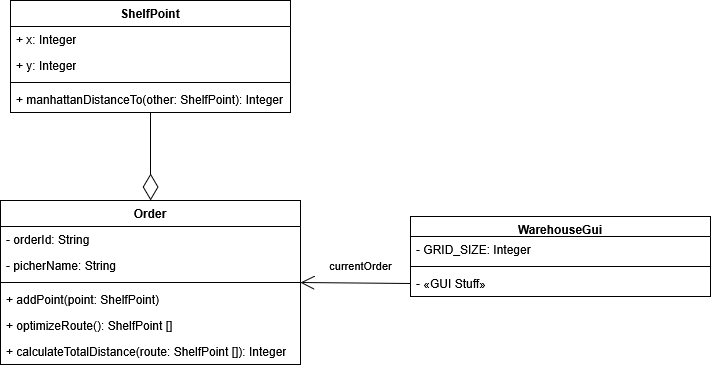

The diagram above was exported from draw.io. Its source (the exported page's mxGraphModel, read from the mxfile embedded in the PNG):
<mxGraphModel dx="993" dy="652" grid="1" gridSize="10" guides="1" tooltips="1" connect="1" arrows="1" fold="1" page="1" pageScale="1" pageWidth="850" pageHeight="1100" math="0" shadow="0">
  <root>
    <mxCell id="0" />
    <mxCell id="1" parent="0" />
    <mxCell id="2" parent="1" style="swimlane;fontStyle=1;align=center;verticalAlign=top;childLayout=stackLayout;horizontal=1;startSize=26;horizontalStack=0;resizeParent=1;resizeParentMax=0;resizeLast=0;collapsible=1;marginBottom=0;whiteSpace=wrap;html=1;" value="ShelfPoint" vertex="1">
      <mxGeometry height="112" width="280" x="120" y="40" as="geometry" />
    </mxCell>
    <mxCell id="3" parent="2" style="text;strokeColor=none;fillColor=none;align=left;verticalAlign=top;spacingLeft=4;spacingRight=4;overflow=hidden;rotatable=0;points=[[0,0.5],[1,0.5]];portConstraint=eastwest;whiteSpace=wrap;html=1;" value="+ x: Integer" vertex="1">
      <mxGeometry height="26" width="280" y="26" as="geometry" />
    </mxCell>
    <mxCell id="4" parent="2" style="text;strokeColor=none;fillColor=none;align=left;verticalAlign=top;spacingLeft=4;spacingRight=4;overflow=hidden;rotatable=0;points=[[0,0.5],[1,0.5]];portConstraint=eastwest;whiteSpace=wrap;html=1;" value="+ y: Integer" vertex="1">
      <mxGeometry height="26" width="280" y="52" as="geometry" />
    </mxCell>
    <mxCell id="5" parent="2" style="line;strokeWidth=1;fillColor=none;align=left;verticalAlign=middle;spacingTop=-1;spacingLeft=3;spacingRight=3;rotatable=0;labelPosition=right;points=[];portConstraint=eastwest;strokeColor=inherit;" value="" vertex="1">
      <mxGeometry height="8" width="280" y="78" as="geometry" />
    </mxCell>
    <mxCell id="6" parent="2" style="text;strokeColor=none;fillColor=none;align=left;verticalAlign=top;spacingLeft=4;spacingRight=4;overflow=hidden;rotatable=0;points=[[0,0.5],[1,0.5]];portConstraint=eastwest;whiteSpace=wrap;html=1;" value="+ manhattanDistanceTo(other: ShelfPoint): Integer" vertex="1">
      <mxGeometry height="26" width="280" y="86" as="geometry" />
    </mxCell>
    <mxCell id="7" parent="1" style="swimlane;fontStyle=1;align=center;verticalAlign=top;childLayout=stackLayout;horizontal=1;startSize=26;horizontalStack=0;resizeParent=1;resizeParentMax=0;resizeLast=0;collapsible=1;marginBottom=0;whiteSpace=wrap;html=1;" value="Order" vertex="1">
      <mxGeometry height="164" width="300" x="110" y="240" as="geometry" />
    </mxCell>
    <mxCell id="8" parent="7" style="text;strokeColor=none;fillColor=none;align=left;verticalAlign=top;spacingLeft=4;spacingRight=4;overflow=hidden;rotatable=0;points=[[0,0.5],[1,0.5]];portConstraint=eastwest;whiteSpace=wrap;html=1;" value="- orderId: String" vertex="1">
      <mxGeometry height="26" width="300" y="26" as="geometry" />
    </mxCell>
    <mxCell id="9" parent="7" style="text;strokeColor=none;fillColor=none;align=left;verticalAlign=top;spacingLeft=4;spacingRight=4;overflow=hidden;rotatable=0;points=[[0,0.5],[1,0.5]];portConstraint=eastwest;whiteSpace=wrap;html=1;" value="- picherName: String" vertex="1">
      <mxGeometry height="26" width="300" y="52" as="geometry" />
    </mxCell>
    <mxCell id="10" parent="7" style="line;strokeWidth=1;fillColor=none;align=left;verticalAlign=middle;spacingTop=-1;spacingLeft=3;spacingRight=3;rotatable=0;labelPosition=right;points=[];portConstraint=eastwest;strokeColor=inherit;" value="" vertex="1">
      <mxGeometry height="8" width="300" y="78" as="geometry" />
    </mxCell>
    <mxCell id="11" parent="7" style="text;strokeColor=none;fillColor=none;align=left;verticalAlign=top;spacingLeft=4;spacingRight=4;overflow=hidden;rotatable=0;points=[[0,0.5],[1,0.5]];portConstraint=eastwest;whiteSpace=wrap;html=1;" value="+ addPoint(point: ShelfPoint)" vertex="1">
      <mxGeometry height="26" width="300" y="86" as="geometry" />
    </mxCell>
    <mxCell id="12" parent="7" style="text;strokeColor=none;fillColor=none;align=left;verticalAlign=top;spacingLeft=4;spacingRight=4;overflow=hidden;rotatable=0;points=[[0,0.5],[1,0.5]];portConstraint=eastwest;whiteSpace=wrap;html=1;" value="+ optimizeRoute(): ShelfPoint []" vertex="1">
      <mxGeometry height="26" width="300" y="112" as="geometry" />
    </mxCell>
    <mxCell id="13" parent="7" style="text;strokeColor=none;fillColor=none;align=left;verticalAlign=top;spacingLeft=4;spacingRight=4;overflow=hidden;rotatable=0;points=[[0,0.5],[1,0.5]];portConstraint=eastwest;whiteSpace=wrap;html=1;" value="+ calculateTotalDistance(route: ShelfPoint []): Integer" vertex="1">
      <mxGeometry height="26" width="300" y="138" as="geometry" />
    </mxCell>
    <mxCell id="14" edge="1" parent="1" source="2" style="endArrow=diamondThin;endFill=0;endSize=24;html=1;rounded=0;exitX=0.5;exitY=1;exitDx=0;exitDy=0;entryX=0.5;entryY=0;entryDx=0;entryDy=0;" target="7" value="">
      <mxGeometry relative="1" width="160" as="geometry">
        <mxPoint x="490" y="180" as="sourcePoint" />
        <mxPoint x="710" y="450" as="targetPoint" />
      </mxGeometry>
    </mxCell>
    <mxCell id="15" parent="1" style="swimlane;fontStyle=1;align=center;verticalAlign=top;childLayout=stackLayout;horizontal=1;startSize=20;horizontalStack=0;resizeParent=1;resizeParentMax=0;resizeLast=0;collapsible=1;marginBottom=0;whiteSpace=wrap;html=1;" value="WarehouseGui" vertex="1">
      <mxGeometry height="80" width="300" x="520" y="256" as="geometry" />
    </mxCell>
    <mxCell id="16" parent="15" style="text;strokeColor=none;fillColor=none;align=left;verticalAlign=top;spacingLeft=4;spacingRight=4;overflow=hidden;rotatable=0;points=[[0,0.5],[1,0.5]];portConstraint=eastwest;whiteSpace=wrap;html=1;" value="- GRID_SIZE: Integer" vertex="1">
      <mxGeometry height="26" width="300" y="20" as="geometry" />
    </mxCell>
    <mxCell id="17" parent="15" style="line;strokeWidth=1;fillColor=none;align=left;verticalAlign=middle;spacingTop=-1;spacingLeft=3;spacingRight=3;rotatable=0;labelPosition=right;points=[];portConstraint=eastwest;strokeColor=inherit;" value="" vertex="1">
      <mxGeometry height="8" width="300" y="46" as="geometry" />
    </mxCell>
    <mxCell id="18" parent="15" style="text;strokeColor=none;fillColor=none;align=left;verticalAlign=top;spacingLeft=4;spacingRight=4;overflow=hidden;rotatable=0;points=[[0,0.5],[1,0.5]];portConstraint=eastwest;whiteSpace=wrap;html=1;" value="-&amp;nbsp;«GUI Stuff»" vertex="1">
      <mxGeometry height="26" width="300" y="54" as="geometry" />
    </mxCell>
    <mxCell id="19" edge="1" parent="1" style="endArrow=open;endFill=1;endSize=12;html=1;rounded=0;exitX=0;exitY=0.5;exitDx=0;exitDy=0;entryX=1;entryY=0.5;entryDx=0;entryDy=0;" target="7" value="">
      <mxGeometry relative="1" width="160" as="geometry">
        <mxPoint x="520" y="323" as="sourcePoint" />
        <mxPoint x="560" y="360" as="targetPoint" />
      </mxGeometry>
    </mxCell>
    <mxCell id="20" connectable="0" parent="19" style="edgeLabel;html=1;align=center;verticalAlign=middle;resizable=0;points=[];" value="currentOrder" vertex="1">
      <mxGeometry relative="1" x="-0.1172" as="geometry">
        <mxPoint x="-2" y="-18" as="offset" />
      </mxGeometry>
    </mxCell>
  </root>
</mxGraphModel>